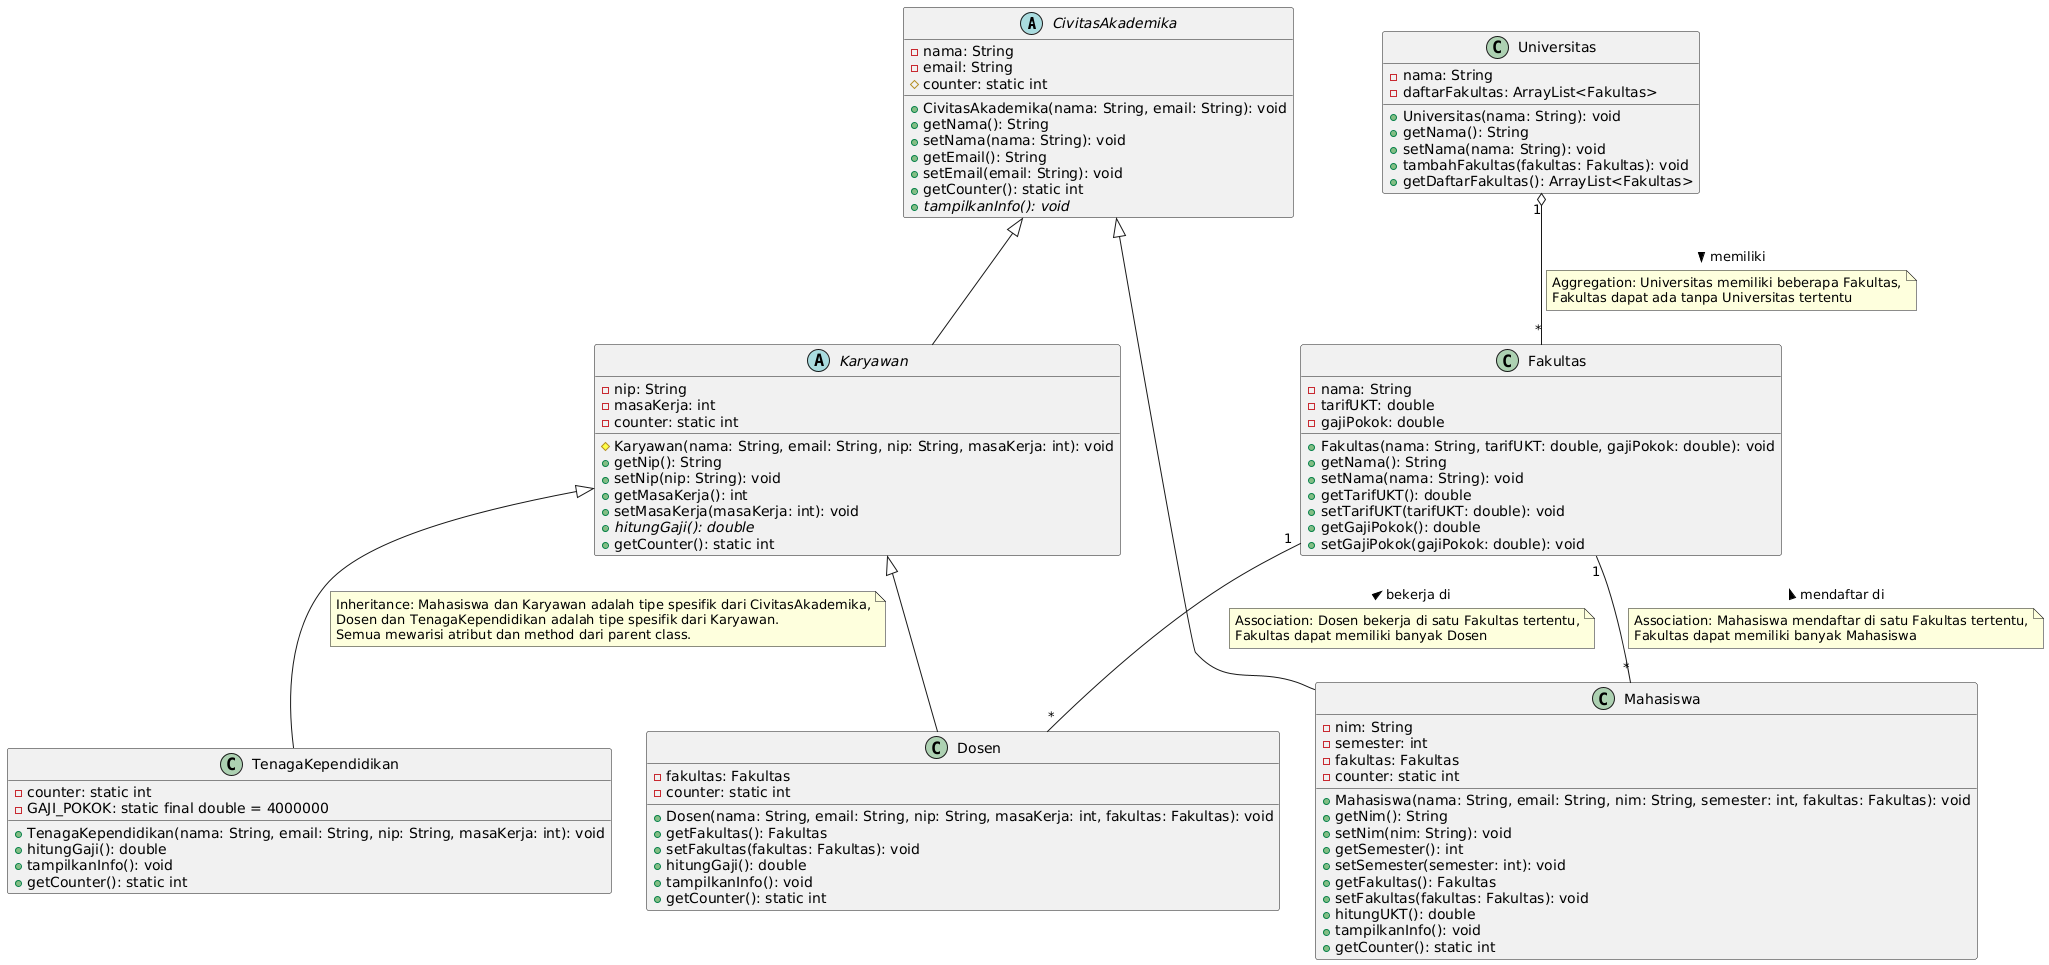

The diagram above was rendered by PlantUML. Its source (embedded in the PNG):
@startuml
' Abstract CivitasAkademika Class
abstract class CivitasAkademika {
  - nama: String
  - email: String
  # counter: static int
  + CivitasAkademika(nama: String, email: String): void
  + getNama(): String
  + setNama(nama: String): void
  + getEmail(): String
  + setEmail(email: String): void
  + getCounter(): static int
  + {abstract} tampilkanInfo(): void
}

' Universitas Class
class Universitas {
  - nama: String
  - daftarFakultas: ArrayList<Fakultas>
  + Universitas(nama: String): void
  + getNama(): String
  + setNama(nama: String): void
  + tambahFakultas(fakultas: Fakultas): void
  + getDaftarFakultas(): ArrayList<Fakultas>
}

' Fakultas Class
class Fakultas {
  - nama: String
  - tarifUKT: double
  - gajiPokok: double
  + Fakultas(nama: String, tarifUKT: double, gajiPokok: double): void
  + getNama(): String
  + setNama(nama: String): void
  + getTarifUKT(): double
  + setTarifUKT(tarifUKT: double): void
  + getGajiPokok(): double
  + setGajiPokok(gajiPokok: double): void
}

' Mahasiswa Class
class Mahasiswa {
  - nim: String
  - semester: int
  - fakultas: Fakultas
  - counter: static int
  + Mahasiswa(nama: String, email: String, nim: String, semester: int, fakultas: Fakultas): void
  + getNim(): String
  + setNim(nim: String): void
  + getSemester(): int
  + setSemester(semester: int): void
  + getFakultas(): Fakultas
  + setFakultas(fakultas: Fakultas): void
  + hitungUKT(): double
  + tampilkanInfo(): void
  + getCounter(): static int
}

' Abstract Karyawan Class
abstract class Karyawan {
  - nip: String
  - masaKerja: int
  - counter: static int
  # Karyawan(nama: String, email: String, nip: String, masaKerja: int): void
  + getNip(): String
  + setNip(nip: String): void
  + getMasaKerja(): int
  + setMasaKerja(masaKerja: int): void
  + {abstract} hitungGaji(): double
  + getCounter(): static int
}

' Dosen Class
class Dosen {
  - fakultas: Fakultas
  - counter: static int
  + Dosen(nama: String, email: String, nip: String, masaKerja: int, fakultas: Fakultas): void
  + getFakultas(): Fakultas
  + setFakultas(fakultas: Fakultas): void
  + hitungGaji(): double
  + tampilkanInfo(): void
  + getCounter(): static int
}

' TenagaKependidikan Class
class TenagaKependidikan {
  - counter: static int
  - GAJI_POKOK: static final double = 4000000
  + TenagaKependidikan(nama: String, email: String, nip: String, masaKerja: int): void
  + hitungGaji(): double
  + tampilkanInfo(): void
  + getCounter(): static int
}

' Inheritance relationships
CivitasAkademika <|-- Mahasiswa
CivitasAkademika <|-- Karyawan
Karyawan <|-- Dosen
Karyawan <|-- TenagaKependidikan
note on link: Inheritance: Mahasiswa dan Karyawan adalah tipe spesifik dari CivitasAkademika,\nDosen dan TenagaKependidikan adalah tipe spesifik dari Karyawan.\nSemua mewarisi atribut dan method dari parent class.

' Association relationships with proper multiplicity and role names
Universitas "1" o-- "*" Fakultas : memiliki >
note on link: Aggregation: Universitas memiliki beberapa Fakultas,\nFakultas dapat ada tanpa Universitas tertentu

Fakultas "1" -- "*" Mahasiswa : < mendaftar di
note on link: Association: Mahasiswa mendaftar di satu Fakultas tertentu,\nFakultas dapat memiliki banyak Mahasiswa

Fakultas "1" -- "*" Dosen : < bekerja di
note on link: Association: Dosen bekerja di satu Fakultas tertentu,\nFakultas dapat memiliki banyak Dosen
@enduml